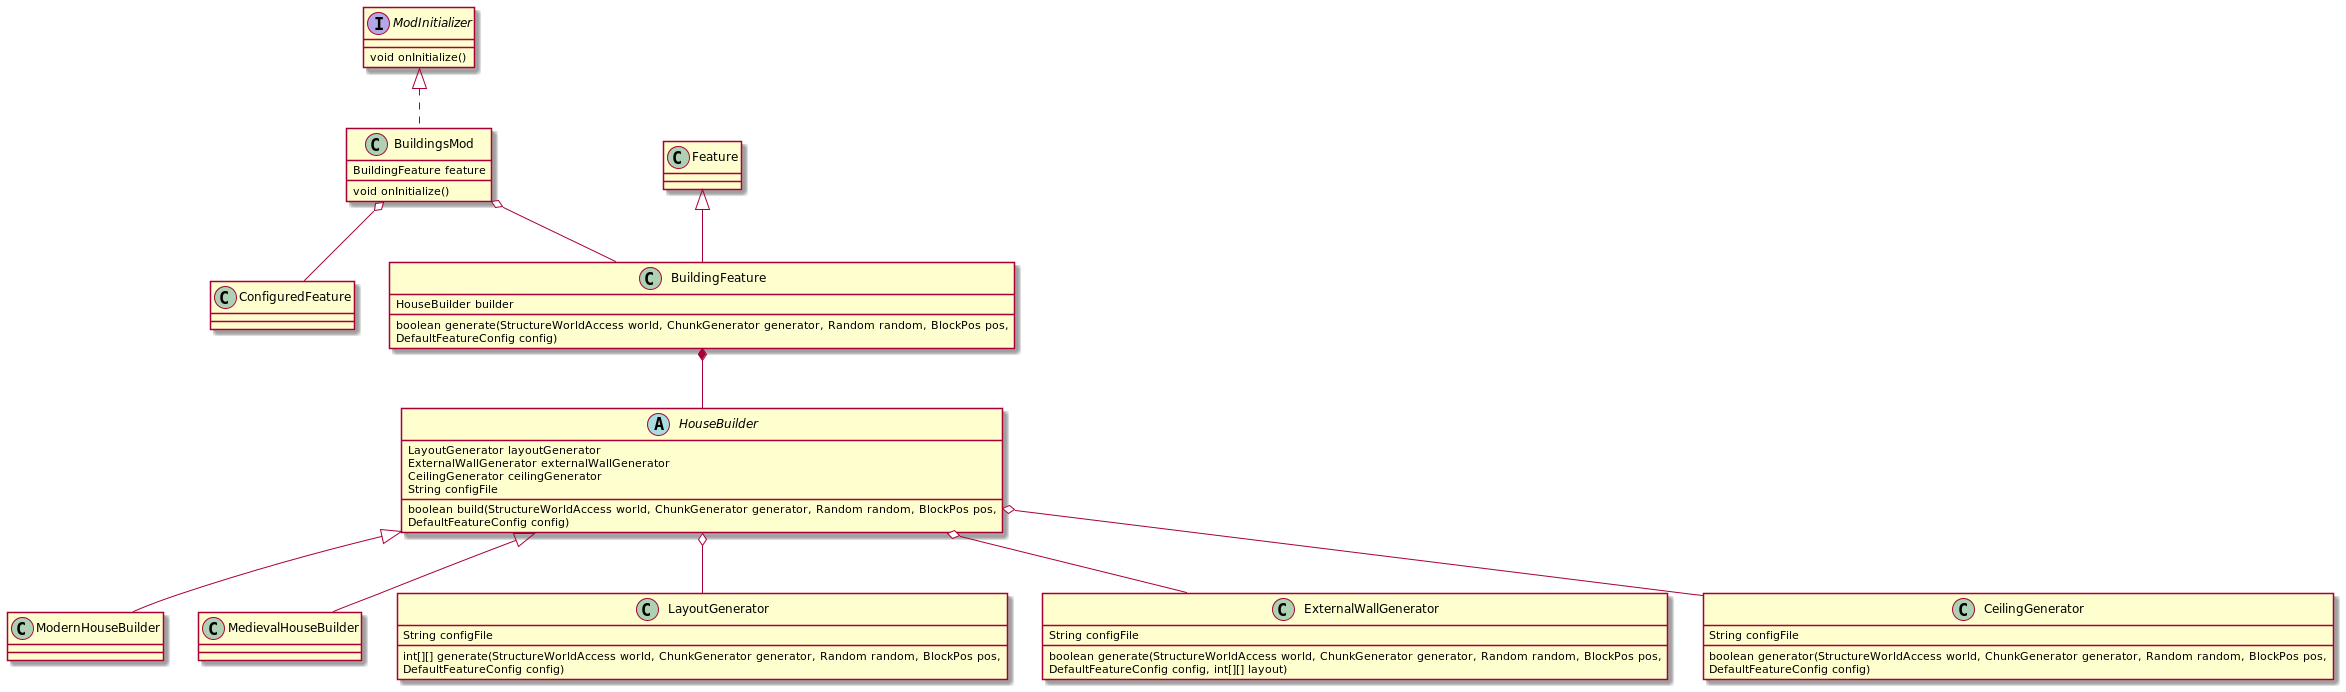

The diagram above was rendered by PlantUML. Its source (embedded in the PNG):
@startuml
'https://plantuml.com/class-diagram

interface ModInitializer {
    void onInitialize()
}

class Feature

class ConfiguredFeature

class BuildingFeature {
    HouseBuilder builder
    boolean generate(StructureWorldAccess world, ChunkGenerator generator, Random random, BlockPos pos,
                                DefaultFeatureConfig config)
}

class BuildingsMod {
    BuildingFeature feature
    void onInitialize()
}

abstract class HouseBuilder {
    LayoutGenerator layoutGenerator
    ExternalWallGenerator externalWallGenerator
    CeilingGenerator ceilingGenerator
    String configFile

    boolean build(StructureWorldAccess world, ChunkGenerator generator, Random random, BlockPos pos,
                                                  DefaultFeatureConfig config)
}

class ModernHouseBuilder {
}

class MedievalHouseBuilder {
}

class LayoutGenerator {
    String configFile

    int[][] generate(StructureWorldAccess world, ChunkGenerator generator, Random random, BlockPos pos,
                                                               DefaultFeatureConfig config)
}

class ExternalWallGenerator{
    String configFile
    boolean generate(StructureWorldAccess world, ChunkGenerator generator, Random random, BlockPos pos,
                                                                       DefaultFeatureConfig config, int[][] layout)
}

class CeilingGenerator{
    String configFile
    boolean generator(StructureWorldAccess world, ChunkGenerator generator, Random random, BlockPos pos,
                                                                        DefaultFeatureConfig config)
}

ModInitializer <|.. BuildingsMod
Feature <|-- BuildingFeature
BuildingsMod o-- BuildingFeature
BuildingsMod o-- ConfiguredFeature
BuildingFeature *-- HouseBuilder

HouseBuilder <|-- ModernHouseBuilder
HouseBuilder <|-- MedievalHouseBuilder

HouseBuilder o-- LayoutGenerator
HouseBuilder o-- ExternalWallGenerator
HouseBuilder o-- CeilingGenerator

@enduml